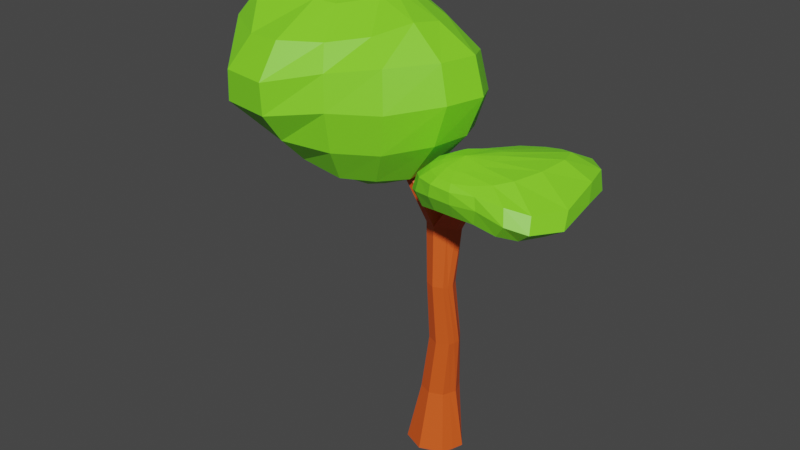 # Source: Laubbaum_02_unsymetric_03_rdy.blend  (saved by Blender 3.0.42; exported with 4.5.12 LTS)
import bpy
from mathutils import Matrix  # noqa: F401  (used for matrix-valued properties, if any)

bpy.ops.wm.read_factory_settings(use_empty=True)
scene = bpy.context.scene
scene.name = 'Scene'

# ---- collections
col_nadelbaum_02_unsymetric_01 = bpy.data.collections.new('Nadelbaum_02_unsymetric_01'); scene.collection.children.link(col_nadelbaum_02_unsymetric_01)
col_nadelbaum_02_unsymetric_02 = bpy.data.collections.new('Nadelbaum_02_unsymetric_02'); scene.collection.children.link(col_nadelbaum_02_unsymetric_02)
col_nadelbaum_02_unsymetric_03 = bpy.data.collections.new('Nadelbaum_02_unsymetric_03'); scene.collection.children.link(col_nadelbaum_02_unsymetric_03)

# ---- materials (node trees are filled in below, after node groups)
mat_material_002 = bpy.data.materials.new('Material.002')
mat_material_002.use_transparent_shadow = False
mat_material_001 = bpy.data.materials.new('Material.001')
mat_material_001.use_transparent_shadow = False

# ---- material node trees
mat_material_002.use_nodes = True; mat_material_002.node_tree.nodes.clear()
_N = mat_material_002.node_tree.nodes; _L = mat_material_002.node_tree.links
n0 = _N.new('ShaderNodeBsdfPrincipled'); n0.name = 'Principled BSDF'; n0.location = (10, 300)
n0.distribution = 'GGX'
n0.subsurface_method = 'BURLEY'
n0.inputs[0].default_value = (0.8, 0.1027, 0.01324, 1.0)
n0.inputs[3].default_value = 1.45
n0.inputs[27].default_value = (0.0, 0.0, 0.0, 1.0)
n0.inputs[28].default_value = 1.0
n1 = _N.new('ShaderNodeOutputMaterial'); n1.name = 'Material Output'; n1.location = (300, 300)
_L.new(n0.outputs[0], n1.inputs[0])
n1.is_active_output = True
mat_material_001.use_nodes = True; mat_material_001.node_tree.nodes.clear()
_N = mat_material_001.node_tree.nodes; _L = mat_material_001.node_tree.links
n0 = _N.new('ShaderNodeBsdfPrincipled'); n0.name = 'Principled BSDF'; n0.location = (10, 300)
n0.distribution = 'GGX'
n0.subsurface_method = 'BURLEY'
n0.inputs[0].default_value = (0.2219, 0.8, 0.02118, 1.0)
n0.inputs[3].default_value = 1.45
n0.inputs[27].default_value = (0.0, 0.0, 0.0, 1.0)
n0.inputs[28].default_value = 1.0
n1 = _N.new('ShaderNodeOutputMaterial'); n1.name = 'Material Output'; n1.location = (300, 300)
_L.new(n0.outputs[0], n1.inputs[0])
n1.is_active_output = True

# ---- world
world_world = bpy.data.worlds.new('World'); scene.world = world_world
world_world.use_nodes = True; world_world.node_tree.nodes.clear()
_N = world_world.node_tree.nodes; _L = world_world.node_tree.links
n0 = _N.new('ShaderNodeOutputWorld'); n0.name = 'World Output'; n0.location = (300, 300)
n1 = _N.new('ShaderNodeBackground'); n1.name = 'Background'; n1.location = (10, 300)
n1.inputs[0].default_value = (0.05088, 0.05088, 0.05088, 1.0)
_L.new(n1.outputs[0], n0.inputs[0])
n0.is_active_output = True
world_world.color = (0.05088, 0.05088, 0.05088)
world_world.use_sun_shadow = False
world_world.sun_shadow_jitter_overblur = 0.0

# ---- meshes
me_cylinder_002 = bpy.data.meshes.new('Cylinder.002')
me_cylinder_002.from_pydata([(-0.2391, 1.116, -0.003294), (-0.01424, 0.7231, 1.884), (0.4764, 0.8198, -0.003294), (0.4483, 0.5315, 1.884), (0.9903, 0.1793, -0.003294), (0.763, 0.07698, 1.866), (0.6749, -0.6805, -0.003294), (0.4483, -0.3935, 1.884), (-0.2012, -1.043, -0.003294), (-0.01424, -0.585, 1.884), (-1.077, -0.6805, -0.003294), (-0.4767, -0.3935, 1.884), (-1.44, 0.1957, -0.003294), (-0.6683, 0.06904, 1.884), (-1.055, 1.027, -0.003294), (-0.4767, 0.5315, 1.884), (-0.1065, 0.8841, 0.4748), (0.1138, 0.7231, 0.9405), (0.125, 0.2845, 1.427), (0.4967, 0.1305, 1.427), (0.4766, 0.5315, 0.9405), (0.4187, 0.6665, 0.4748), (0.6507, -0.2412, 1.427), (0.7678, 0.06904, 0.9405), (0.6362, 0.1413, 0.4748), (0.4967, -0.6129, 1.427), (0.6523, -0.3935, 0.9405), (0.4187, -0.3839, 0.4748), (0.125, -0.7669, 1.427), (0.1899, -0.585, 0.9405), (-0.1065, -0.6015, 0.4748), (-0.2467, -0.6129, 1.427), (-0.2726, -0.3935, 0.9405), (-0.6317, -0.3839, 0.4748), (-0.4007, -0.2412, 1.427), (-0.4642, 0.06904, 0.9405), (-0.8493, 0.1413, 0.4748), (-0.2467, 0.1305, 1.427), (-0.2726, 0.5315, 0.9405), (-0.6317, 0.6665, 0.4748), (1.277, 0.44, 2.126), (1.42, 0.1284, 2.136), (1.191, -0.3667, 2.136), (0.8433, -0.585, 2.132), (-1.144, 0.424, 2.311), (-1.394, 0.6765, 2.303), (-1.844, -0.4401, 2.284), (-1.507, -0.4775, 2.296), (-2.186, 0.06904, 2.268), (-2.0, 0.5315, 2.275), (0.8564, -0.2424, -0.003294), (0.6673, -0.1543, 1.866), (-1.259, 0.6338, -0.003294), (-0.5725, 0.3003, 1.884), (-0.7405, 0.4039, 0.4748), (-0.3684, 0.3003, 0.9405), (-0.3237, -0.05532, 1.427), (0.5275, -0.1213, 0.4748), (0.7255, -0.1622, 0.9405), (0.5737, -0.427, 1.427), (0.217, -0.02675, 1.96), (1.402, -0.1622, 2.132), (0.8288, 0.05242, 2.135), (-2.21, 0.3003, 2.267), (-1.775, 0.1648, 2.285), (-1.031, -0.09289, 2.323), (2.088, 0.08739, 2.537), (1.897, 0.9211, 2.431), (1.05, 0.9942, 2.168), (1.337, 0.6419, 2.123), (2.14, -0.8053, 2.603), (2.663, 0.6409, 2.559), (2.94, 1.902, 2.436), (2.739, 2.009, 2.276), (2.244, 1.511, 2.162), (1.554, 1.241, 2.136), (1.601, 0.8709, 2.126), (2.481, -0.6367, 2.607), (3.404, 1.033, 2.565), (3.81, 2.233, 2.466), (3.748, 2.381, 2.319), (3.185, 1.624, 2.202), (2.291, 1.367, 2.153), (1.933, 0.9996, 2.132), (2.742, -0.6514, 2.618), (4.016, 1.114, 2.576), (4.637, 2.062, 2.481), (4.705, 2.129, 2.343), (4.132, 1.35, 2.228), (2.946, 1.084, 2.174), (2.267, 0.9994, 2.136), (2.951, -0.8137, 2.626), (4.487, 0.8992, 2.595), (5.332, 1.468, 2.483), (5.468, 1.415, 2.346), (4.865, 0.6775, 2.233), (3.485, 0.5393, 2.181), (2.547, 0.8311, 2.137), (3.082, -1.109, 2.625), (4.708, 0.1601, 2.603), (5.615, 0.4197, 2.483), (5.741, 0.1189, 2.358), (5.248, -0.3906, 2.234), (3.827, -0.1625, 2.183), (2.742, 0.5501, 2.138), (3.082, -1.528, 2.615), (4.581, -0.9633, 2.591), (5.837, -1.304, 2.429), (5.94, -1.646, 2.315), (5.23, -1.624, 2.232), (3.941, -0.918, 2.186), (2.822, 0.2271, 2.138), (3.002, -1.947, 2.601), (4.242, -2.008, 2.577), (5.293, -2.558, 2.448), (5.435, -2.847, 2.345), (4.89, -2.58, 2.253), (3.856, -1.624, 2.189), (2.775, -0.1178, 2.139), (2.198, -1.8, 2.624), (2.903, -2.257, 2.585), (3.792, -2.523, 2.559), (4.524, -2.952, 2.485), (4.706, -3.191, 2.381), (4.296, -2.962, 2.276), (3.5, -2.004, 2.194), (2.598, -0.3796, 2.14), (2.673, -2.498, 2.578), (3.173, -2.841, 2.541), (3.5, -3.061, 2.503), (3.589, -3.126, 2.416), (3.412, -2.934, 2.298), (2.935, -1.995, 2.197), (2.324, -0.5396, 2.141), (2.356, -2.603, 2.58), (2.575, -3.065, 2.541), (2.652, -3.258, 2.497), (2.654, -3.23, 2.41), (2.605, -2.92, 2.297), (2.3, -1.884, 2.199), (2.008, -0.6158, 2.141), (2.0, 0.1934, 2.109), (2.029, -2.569, 2.585), (1.982, -3.011, 2.546), (1.856, -3.206, 2.502), (1.769, -3.184, 2.411), (1.784, -2.865, 2.293), (1.714, -1.831, 2.191), (1.69, -0.6086, 2.14), (1.763, -2.43, 2.587), (1.49, -2.739, 2.549), (1.161, -2.903, 2.49), (0.9887, -2.875, 2.381), (1.05, -2.573, 2.256), (1.176, -1.606, 2.164), (1.406, -0.4897, 2.135), (1.578, -2.186, 2.59), (1.159, -2.288, 2.549), (0.6754, -2.385, 2.461), (0.4283, -2.342, 2.331), (0.5329, -1.99, 2.203), (0.7828, -1.193, 2.133), (1.209, -0.2707, 2.128), (1.503, -1.881, 2.593), (1.049, -1.693, 2.551), (0.495, -1.66, 2.45), (0.1548, -1.58, 2.306), (0.2915, -1.136, 2.176), (0.5964, -0.5589, 2.122), (1.134, 0.02444, 2.125), (1.567, -1.518, 2.597), (1.376, -0.7913, 2.556), (0.9262, -0.3851, 2.463), (0.475, -0.3856, 2.302), (0.4205, -0.1138, 2.176), (0.6319, 0.1021, 2.126), (1.177, 0.3462, 2.124), (1.781, -1.131, 2.604), (1.486, 1.04, 2.274), (0.9276, 0.7765, 2.13), (-4.117, 2.578, 3.313), (-4.158, 3.541, 2.958), (-4.712, 3.828, 2.386), (-5.049, 1.709, 2.047), (-5.089, 1.461, 3.521), (-5.479, 2.282, 3.377), (-5.909, 3.078, 3.107), (-6.191, 3.495, 2.812), (-6.493, 3.457, 2.477), (-6.502, 2.774, 2.181), (-5.982, 1.613, 1.993), (-5.74, 1.184, 3.511), (-6.947, 2.321, 3.297), (-7.735, 2.822, 3.052), (-7.996, 2.948, 2.781), (-7.831, 2.657, 2.475), (-7.506, 2.126, 2.159), (-6.576, 1.277, 1.982), (-6.184, 0.7878, 3.49), (-7.818, 1.759, 3.297), (-8.849, 2.084, 3.069), (-9.167, 1.968, 2.792), (-8.784, 1.556, 2.502), (-7.995, 1.195, 2.195), (-6.765, 0.7795, 2.027), (-6.33, 0.1982, 3.467), (-8.06, 0.7282, 3.334), (-9.205, 0.7041, 3.074), (-9.555, 0.4902, 2.797), (-9.128, 0.328, 2.525), (-8.254, 0.3644, 2.232), (-6.746, 0.2756, 2.083), (-6.183, -0.4109, 3.457), (-7.66, -0.2308, 3.459), (-8.687, -0.5227, 3.232), (-9.04, -0.7022, 2.928), (-8.739, -0.7647, 2.586), (-8.002, -0.4551, 2.298), (-6.537, -0.2403, 2.126), (-5.73, -1.228, 3.428), (-6.772, -2.016, 3.402), (-7.552, -2.362, 3.2), (-7.857, -2.284, 2.928), (-7.741, -1.96, 2.619), (-7.259, -1.286, 2.341), (-6.109, -0.6865, 2.145), (-5.093, -1.636, 3.429), (-5.696, -3.516, 3.188), (-6.123, -4.3, 2.961), (-6.286, -4.2, 2.723), (-6.188, -3.271, 2.546), (-5.815, -2.154, 2.394), (-5.295, -1.093, 2.161), (-4.344, 0.03848, 3.492), (-4.348, -1.776, 3.399), (-4.315, -3.688, 3.205), (-4.304, -4.576, 2.961), (-4.317, -4.503, 2.723), (-4.328, -3.662, 2.498), (-4.322, -2.613, 2.293), (-4.304, -1.264, 2.153), (-3.603, -1.506, 3.379), (-2.959, -2.822, 3.201), (-2.536, -3.352, 3.035), (-2.369, -3.538, 2.782), (-2.445, -3.227, 2.478), (-2.8, -2.414, 2.221), (-3.47, -1.196, 2.098), (-2.972, -0.9449, 3.4), (-1.758, -1.819, 3.238), (-0.8253, -2.368, 3.089), (-0.5714, -2.644, 2.797), (-0.8619, -2.433, 2.49), (-1.62, -1.814, 2.221), (-2.803, -0.911, 2.073), (-4.569, 0.1815, 2.069), (-2.544, -0.4322, 3.422), (-0.7497, -0.8528, 3.327), (0.632, -1.139, 3.128), (0.9938, -1.253, 2.86), (0.4464, -1.187, 2.548), (-0.8236, -0.9132, 2.223), (-2.389, -0.4266, 2.068), (-2.389, 0.1431, 3.448), (-0.4675, 0.1491, 3.305), (0.9938, 0.2455, 3.128), (1.385, 0.2455, 2.86), (0.7767, 0.185, 2.561), (-0.611, 0.1201, 2.248), (-2.348, 0.1538, 2.067), (-2.53, 0.6914, 3.449), (-0.9125, 1.161, 3.281), (0.2694, 1.528, 3.076), (0.5914, 1.631, 2.802), (0.1423, 1.493, 2.522), (-0.9707, 1.146, 2.279), (-2.74, 0.7397, 2.068), (-2.949, 1.15, 3.459), (-1.782, 2.083, 3.239), (-0.9939, 2.685, 3.01), (-0.7104, 2.878, 2.757), (-1.014, 2.666, 2.491), (-2.064, 2.095, 2.249), (-3.479, 1.247, 2.064), (-3.586, 1.468, 3.494), (-2.978, 2.739, 3.203), (-2.6, 3.646, 2.871), (-2.484, 3.927, 2.599), (-2.918, 3.605, 2.378), (-3.638, 2.766, 2.205), (-4.277, 1.593, 2.053), (-4.339, 1.58, 3.516), (-4.306, 4.001, 2.65), (-5.031, 2.978, 2.204)], [], [(18, 1, 3, 19), (19, 3, 5, 22), (59, 51, 7, 25), (25, 7, 9, 28), (28, 9, 11, 31), (31, 11, 13, 34), (60, 3, 44, 65), (56, 53, 15, 37), (37, 15, 1, 18), (52, 50, 6, 8, 10, 12), (14, 39, 16, 0), (39, 38, 17, 16), (38, 37, 18, 17), (52, 54, 39, 14), (54, 55, 38, 39), (55, 56, 37, 38), (10, 33, 36, 12), (33, 32, 35, 36), (32, 31, 34, 35), (8, 30, 33, 10), (30, 29, 32, 33), (29, 28, 31, 32), (6, 27, 30, 8), (27, 26, 29, 30), (26, 25, 28, 29), (50, 57, 27, 6), (57, 58, 26, 27), (58, 59, 25, 26), (2, 21, 24, 4), (21, 20, 23, 24), (20, 19, 22, 23), (0, 16, 21, 2), (16, 17, 20, 21), (17, 18, 19, 20), (53, 13, 48, 63), (9, 7, 42, 43), (61, 62, 43, 42), (60, 9, 43, 62), (5, 3, 40, 41), (51, 5, 41, 61), (63, 64, 45, 49), (65, 64, 46, 47), (11, 9, 47, 46), (1, 15, 49, 45), (3, 1, 45, 44), (13, 11, 46, 48), (44, 45, 64, 65), (48, 46, 64, 63), (7, 51, 61, 42), (3, 60, 62, 40), (41, 40, 62, 61), (15, 53, 63, 49), (23, 22, 59, 58), (24, 23, 58, 57), (4, 24, 57, 50), (35, 34, 56, 55), (36, 35, 55, 54), (12, 36, 54, 52), (0, 2, 4, 50, 52, 14), (34, 13, 53, 56), (9, 60, 65, 47), (22, 5, 51, 59), (67, 66, 71, 72), (177, 119, 70), (141, 69, 76), (179, 68, 74, 75), (178, 67, 72, 73), (66, 177, 70, 71), (69, 179, 75, 76), (68, 178, 73, 74), (75, 74, 81, 82), (73, 72, 79, 80), (71, 70, 77, 78), (76, 75, 82, 83), (74, 73, 80, 81), (72, 71, 78, 79), (70, 119, 77), (141, 76, 83), (83, 82, 89, 90), (81, 80, 87, 88), (79, 78, 85, 86), (77, 119, 84), (141, 83, 90), (82, 81, 88, 89), (80, 79, 86, 87), (78, 77, 84, 85), (88, 87, 94, 95), (86, 85, 92, 93), (84, 119, 91), (141, 90, 97), (89, 88, 95, 96), (87, 86, 93, 94), (85, 84, 91, 92), (90, 89, 96, 97), (141, 97, 104), (96, 95, 102, 103), (94, 93, 100, 101), (92, 91, 98, 99), (97, 96, 103, 104), (95, 94, 101, 102), (93, 92, 99, 100), (91, 119, 98), (101, 100, 107, 108), (99, 98, 105, 106), (104, 103, 110, 111), (102, 101, 108, 109), (100, 99, 106, 107), (98, 119, 105), (141, 104, 111), (103, 102, 109, 110), (111, 110, 117, 118), (109, 108, 115, 116), (107, 106, 113, 114), (105, 119, 112), (141, 111, 118), (110, 109, 116, 117), (108, 107, 114, 115), (106, 105, 112, 113), (114, 113, 121, 122), (112, 119, 120), (141, 118, 126), (117, 116, 124, 125), (115, 114, 122, 123), (113, 112, 120, 121), (118, 117, 125, 126), (116, 115, 123, 124), (141, 126, 133), (125, 124, 131, 132), (123, 122, 129, 130), (121, 120, 127, 128), (126, 125, 132, 133), (124, 123, 130, 131), (122, 121, 128, 129), (120, 119, 127), (128, 127, 134, 135), (133, 132, 139, 140), (131, 130, 137, 138), (129, 128, 135, 136), (127, 119, 134), (141, 133, 140), (132, 131, 138, 139), (130, 129, 136, 137), (140, 139, 147, 148), (138, 137, 145, 146), (136, 135, 143, 144), (134, 119, 142), (141, 140, 148), (139, 138, 146, 147), (137, 136, 144, 145), (135, 134, 142, 143), (142, 119, 149), (141, 148, 155), (147, 146, 153, 154), (145, 144, 151, 152), (143, 142, 149, 150), (148, 147, 154, 155), (146, 145, 152, 153), (144, 143, 150, 151), (154, 153, 160, 161), (152, 151, 158, 159), (150, 149, 156, 157), (155, 154, 161, 162), (153, 152, 159, 160), (151, 150, 157, 158), (149, 119, 156), (141, 155, 162), (162, 161, 168, 169), (160, 159, 166, 167), (158, 157, 164, 165), (156, 119, 163), (141, 162, 169), (161, 160, 167, 168), (159, 158, 165, 166), (157, 156, 163, 164), (167, 166, 173, 174), (165, 164, 171, 172), (163, 119, 170), (141, 169, 176), (168, 167, 174, 175), (166, 165, 172, 173), (164, 163, 170, 171), (169, 168, 175, 176), (141, 176, 69), (175, 174, 68, 179), (173, 172, 67, 178), (171, 170, 177, 66), (176, 175, 179, 69), (174, 173, 178, 68), (172, 171, 66, 67), (170, 119, 177), (181, 186, 185, 180), (291, 184, 233), (255, 190, 183), (293, 189, 188, 182), (292, 187, 186, 181), (180, 185, 184, 291), (183, 190, 189, 293), (182, 188, 187, 292), (189, 196, 195, 188), (187, 194, 193, 186), (185, 192, 191, 184), (190, 197, 196, 189), (188, 195, 194, 187), (186, 193, 192, 185), (184, 191, 233), (255, 197, 190), (197, 204, 203, 196), (195, 202, 201, 194), (193, 200, 199, 192), (191, 198, 233), (255, 204, 197), (196, 203, 202, 195), (194, 201, 200, 193), (192, 199, 198, 191), (202, 209, 208, 201), (200, 207, 206, 199), (198, 205, 233), (255, 211, 204), (203, 210, 209, 202), (201, 208, 207, 200), (199, 206, 205, 198), (204, 211, 210, 203), (255, 218, 211), (210, 217, 216, 209), (208, 215, 214, 207), (206, 213, 212, 205), (211, 218, 217, 210), (209, 216, 215, 208), (207, 214, 213, 206), (205, 212, 233), (215, 222, 221, 214), (213, 220, 219, 212), (218, 225, 224, 217), (216, 223, 222, 215), (214, 221, 220, 213), (212, 219, 233), (255, 225, 218), (217, 224, 223, 216), (225, 232, 231, 224), (223, 230, 229, 222), (221, 228, 227, 220), (219, 226, 233), (255, 232, 225), (224, 231, 230, 223), (222, 229, 228, 221), (220, 227, 226, 219), (228, 236, 235, 227), (226, 234, 233), (255, 240, 232), (231, 239, 238, 230), (229, 237, 236, 228), (227, 235, 234, 226), (232, 240, 239, 231), (230, 238, 237, 229), (255, 247, 240), (239, 246, 245, 238), (237, 244, 243, 236), (235, 242, 241, 234), (240, 247, 246, 239), (238, 245, 244, 237), (236, 243, 242, 235), (234, 241, 233), (242, 249, 248, 241), (247, 254, 253, 246), (245, 252, 251, 244), (243, 250, 249, 242), (241, 248, 233), (255, 254, 247), (246, 253, 252, 245), (244, 251, 250, 243), (254, 262, 261, 253), (252, 260, 259, 251), (250, 258, 257, 249), (248, 256, 233), (255, 262, 254), (253, 261, 260, 252), (251, 259, 258, 250), (249, 257, 256, 248), (256, 263, 233), (255, 269, 262), (261, 268, 267, 260), (259, 266, 265, 258), (257, 264, 263, 256), (262, 269, 268, 261), (260, 267, 266, 259), (258, 265, 264, 257), (268, 275, 274, 267), (266, 273, 272, 265), (264, 271, 270, 263), (269, 276, 275, 268), (267, 274, 273, 266), (265, 272, 271, 264), (263, 270, 233), (255, 276, 269), (276, 283, 282, 275), (274, 281, 280, 273), (272, 279, 278, 271), (270, 277, 233), (255, 283, 276), (275, 282, 281, 274), (273, 280, 279, 272), (271, 278, 277, 270), (281, 288, 287, 280), (279, 286, 285, 278), (277, 284, 233), (255, 290, 283), (282, 289, 288, 281), (280, 287, 286, 279), (278, 285, 284, 277), (283, 290, 289, 282), (255, 183, 290), (289, 293, 182, 288), (287, 292, 181, 286), (285, 180, 291, 284), (290, 183, 293, 289), (288, 182, 292, 287), (286, 181, 180, 285), (284, 291, 233)])
me_cylinder_002.polygons.foreach_set('material_index', [0, 0, 0, 0, 0, 0, 0, 0, 0, 0, 0, 0, 0, 0, 0, 0, 0, 0, 0, 0, 0, 0, 0, 0, 0, 0, 0, 0, 0, 0, 0, 0, 0, 0, 0, 0, 0, 0, 0, 0, 0, 0, 0, 0, 0, 0, 0, 0, 0, 0, 0, 0, 0, 0, 0, 0, 0, 0, 0, 0, 0, 0, 1, 1, 1, 1, 1, 1, 1, 1, 1, 1, 1, 1, 1, 1, 1, 1, 1, 1, 1, 1, 1, 1, 1, 1, 1, 1, 1, 1, 1, 1, 1, 1, 1, 1, 1, 1, 1, 1, 1, 1, 1, 1, 1, 1, 1, 1, 1, 1, 1, 1, 1, 1, 1, 1, 1, 1, 1, 1, 1, 1, 1, 1, 1, 1, 1, 1, 1, 1, 1, 1, 1, 1, 1, 1, 1, 1, 1, 1, 1, 1, 1, 1, 1, 1, 1, 1, 1, 1, 1, 1, 1, 1, 1, 1, 1, 1, 1, 1, 1, 1, 1, 1, 1, 1, 1, 1, 1, 1, 1, 1, 1, 1, 1, 1, 1, 1, 1, 1, 1, 1, 1, 1, 1, 1, 1, 1, 1, 1, 1, 1, 1, 1, 1, 1, 1, 1, 1, 1, 1, 1, 1, 1, 1, 1, 1, 1, 1, 1, 1, 1, 1, 1, 1, 1, 1, 1, 1, 1, 1, 1, 1, 1, 1, 1, 1, 1, 1, 1, 1, 1, 1, 1, 1, 1, 1, 1, 1, 1, 1, 1, 1, 1, 1, 1, 1, 1, 1, 1, 1, 1, 1, 1, 1, 1, 1, 1, 1, 1, 1, 1, 1, 1, 1, 1, 1, 1, 1, 1, 1, 1, 1, 1, 1, 1, 1, 1, 1, 1, 1, 1, 1, 1, 1, 1, 1, 1, 1, 1, 1, 1, 1, 1, 1, 1, 1, 1, 1, 1, 1, 1, 1, 1, 1, 1, 1, 1, 1, 1, 1, 1, 1, 1, 1, 1, 1, 1])
_uv = me_cylinder_002.uv_layers.new(name='UVMap')
_uv.uv.foreach_set('vector', [1.0, 0.875, 1.0, 1.0, 0.875, 1.0, 0.875, 0.875, 0.875, 0.875, 0.875, 1.0, 0.75, 1.0, 0.75, 0.875, 0.6875, 0.875, 0.6875, 1.0, 0.625, 1.0, 0.625, 0.875, 0.625, 0.875, 0.625, 1.0, 0.5, 1.0, 0.5, 0.875, 0.5, 0.875, 0.5, 1.0, 0.375, 1.0, 0.375, 0.875, 0.375, 0.875, 0.375, 1.0, 0.25, 1.0, 0.25, 0.875, 0.6875, 1.0, 0.875, 1.0, 0.875, 1.0, 0.6875, 1.0, 0.1875, 0.875, 0.1875, 1.0, 0.125, 1.0, 0.125, 0.875, 0.125, 0.875, 0.125, 1.0, 0.0, 1.0, 0.0, 0.875, 0.5451, 0.3349, 0.9549, 0.1651, 0.9197, 0.08029, 0.75, 0.01, 0.5803, 0.08029, 0.51, 0.25, 0.125, 0.5, 0.125, 0.625, 0.0, 0.625, 0.0, 0.5, 0.125, 0.625, 0.125, 0.75, 0.0, 0.75, 0.0, 0.625, 0.125, 0.75, 0.125, 0.875, 0.0, 0.875, 0.0, 0.75, 0.1875, 0.5, 0.1875, 0.625, 0.125, 0.625, 0.125, 0.5, 0.1875, 0.625, 0.1875, 0.75, 0.125, 0.75, 0.125, 0.625, 0.1875, 0.75, 0.1875, 0.875, 0.125, 0.875, 0.125, 0.75, 0.375, 0.5, 0.375, 0.625, 0.25, 0.625, 0.25, 0.5, 0.375, 0.625, 0.375, 0.75, 0.25, 0.75, 0.25, 0.625, 0.375, 0.75, 0.375, 0.875, 0.25, 0.875, 0.25, 0.75, 0.5, 0.5, 0.5, 0.625, 0.375, 0.625, 0.375, 0.5, 0.5, 0.625, 0.5, 0.75, 0.375, 0.75, 0.375, 0.625, 0.5, 0.75, 0.5, 0.875, 0.375, 0.875, 0.375, 0.75, 0.625, 0.5, 0.625, 0.625, 0.5, 0.625, 0.5, 0.5, 0.625, 0.625, 0.625, 0.75, 0.5, 0.75, 0.5, 0.625, 0.625, 0.75, 0.625, 0.875, 0.5, 0.875, 0.5, 0.75, 0.6875, 0.5, 0.6875, 0.625, 0.625, 0.625, 0.625, 0.5, 0.6875, 0.625, 0.6875, 0.75, 0.625, 0.75, 0.625, 0.625, 0.6875, 0.75, 0.6875, 0.875, 0.625, 0.875, 0.625, 0.75, 0.875, 0.5, 0.875, 0.625, 0.75, 0.625, 0.75, 0.5, 0.875, 0.625, 0.875, 0.75, 0.75, 0.75, 0.75, 0.625, 0.875, 0.75, 0.875, 0.875, 0.75, 0.875, 0.75, 0.75, 1.0, 0.5, 1.0, 0.625, 0.875, 0.625, 0.875, 0.5, 1.0, 0.625, 1.0, 0.75, 0.875, 0.75, 0.875, 0.625, 1.0, 0.75, 1.0, 0.875, 0.875, 0.875, 0.875, 0.75, 0.1875, 1.0, 0.25, 1.0, 0.25, 1.0, 0.1875, 1.0, 0.5, 1.0, 0.625, 1.0, 0.625, 1.0, 0.5, 1.0, 0.6875, 1.0, 0.6875, 1.0, 0.5, 1.0, 0.625, 1.0, 0.6875, 1.0, 0.5, 1.0, 0.5, 1.0, 0.6875, 1.0, 0.75, 1.0, 0.875, 1.0, 0.875, 1.0, 0.75, 1.0, 0.6875, 1.0, 0.75, 1.0, 0.75, 1.0, 0.6875, 1.0, 0.1875, 1.0, 0.1875, 1.0, 0.0, 1.0, 0.125, 1.0, 0.6875, 1.0, 0.1875, 1.0, 0.375, 1.0, 0.5, 1.0, 0.375, 1.0, 0.5, 1.0, 0.5, 1.0, 0.375, 1.0, 0.0, 1.0, 0.125, 1.0, 0.125, 1.0, 0.0, 1.0, 0.875, 1.0, 1.0, 1.0, 1.0, 1.0, 0.875, 1.0, 0.25, 1.0, 0.375, 1.0, 0.375, 1.0, 0.25, 1.0, 0.875, 1.0, 0.0, 1.0, 0.1875, 1.0, 0.6875, 1.0, 0.25, 1.0, 0.375, 1.0, 0.1875, 1.0, 0.1875, 1.0, 0.625, 1.0, 0.6875, 1.0, 0.6875, 1.0, 0.625, 1.0, 0.875, 1.0, 0.6875, 1.0, 0.6875, 1.0, 0.875, 1.0, 0.75, 1.0, 0.875, 1.0, 0.6875, 1.0, 0.6875, 1.0, 0.125, 1.0, 0.1875, 1.0, 0.1875, 1.0, 0.125, 1.0, 0.75, 0.75, 0.75, 0.875, 0.6875, 0.875, 0.6875, 0.75, 0.75, 0.625, 0.75, 0.75, 0.6875, 0.75, 0.6875, 0.625, 0.75, 0.5, 0.75, 0.625, 0.6875, 0.625, 0.6875, 0.5, 0.25, 0.75, 0.25, 0.875, 0.1875, 0.875, 0.1875, 0.75, 0.25, 0.625, 0.25, 0.75, 0.1875, 0.75, 0.1875, 0.625, 0.25, 0.5, 0.25, 0.625, 0.1875, 0.625, 0.1875, 0.5, 0.75, 0.49, 0.9197, 0.4197, 0.99, 0.25, 0.9549, 0.1651, 0.5451, 0.3349, 0.5803, 0.4197, 0.25, 0.875, 0.25, 1.0, 0.1875, 1.0, 0.1875, 0.875, 0.5, 1.0, 0.6875, 1.0, 0.6875, 1.0, 0.5, 1.0, 0.75, 0.875, 0.75, 1.0, 0.6875, 1.0, 0.6875, 0.875, 0.75, 0.625, 0.75, 0.75, 0.6875, 0.75, 0.6875, 0.625, 0.75, 0.875, 0.7187, 1.0, 0.6875, 0.875, 0.7188, 0.0, 0.75, 0.125, 0.6875, 0.125, 0.75, 0.25, 0.75, 0.375, 0.6875, 0.375, 0.6875, 0.25, 0.75, 0.5, 0.75, 0.625, 0.6875, 0.625, 0.6875, 0.5, 0.75, 0.75, 0.75, 0.875, 0.6875, 0.875, 0.6875, 0.75, 0.75, 0.125, 0.75, 0.25, 0.6875, 0.25, 0.6875, 0.125, 0.75, 0.375, 0.75, 0.5, 0.6875, 0.5, 0.6875, 0.375, 0.6875, 0.25, 0.6875, 0.375, 0.625, 0.375, 0.625, 0.25, 0.6875, 0.5, 0.6875, 0.625, 0.625, 0.625, 0.625, 0.5, 0.6875, 0.75, 0.6875, 0.875, 0.625, 0.875, 0.625, 0.75, 0.6875, 0.125, 0.6875, 0.25, 0.625, 0.25, 0.625, 0.125, 0.6875, 0.375, 0.6875, 0.5, 0.625, 0.5, 0.625, 0.375, 0.6875, 0.625, 0.6875, 0.75, 0.625, 0.75, 0.625, 0.625, 0.6875, 0.875, 0.6562, 1.0, 0.625, 0.875, 0.6562, 0.0, 0.6875, 0.125, 0.625, 0.125, 0.625, 0.125, 0.625, 0.25, 0.5625, 0.25, 0.5625, 0.125, 0.625, 0.375, 0.625, 0.5, 0.5625, 0.5, 0.5625, 0.375, 0.625, 0.625, 0.625, 0.75, 0.5625, 0.75, 0.5625, 0.625, 0.625, 0.875, 0.5937, 1.0, 0.5625, 0.875, 0.5937, 0.0, 0.625, 0.125, 0.5625, 0.125, 0.625, 0.25, 0.625, 0.375, 0.5625, 0.375, 0.5625, 0.25, 0.625, 0.5, 0.625, 0.625, 0.5625, 0.625, 0.5625, 0.5, 0.625, 0.75, 0.625, 0.875, 0.5625, 0.875, 0.5625, 0.75, 0.5625, 0.375, 0.5625, 0.5, 0.5, 0.5, 0.5, 0.375, 0.5625, 0.625, 0.5625, 0.75, 0.5, 0.75, 0.5, 0.625, 0.5625, 0.875, 0.5312, 1.0, 0.5, 0.875, 0.5312, 0.0, 0.5625, 0.125, 0.5, 0.125, 0.5625, 0.25, 0.5625, 0.375, 0.5, 0.375, 0.5, 0.25, 0.5625, 0.5, 0.5625, 0.625, 0.5, 0.625, 0.5, 0.5, 0.5625, 0.75, 0.5625, 0.875, 0.5, 0.875, 0.5, 0.75, 0.5625, 0.125, 0.5625, 0.25, 0.5, 0.25, 0.5, 0.125, 0.4687, 0.0, 0.5, 0.125, 0.4375, 0.125, 0.5, 0.25, 0.5, 0.375, 0.4375, 0.375, 0.4375, 0.25, 0.5, 0.5, 0.5, 0.625, 0.4375, 0.625, 0.4375, 0.5, 0.5, 0.75, 0.5, 0.875, 0.4375, 0.875, 0.4375, 0.75, 0.5, 0.125, 0.5, 0.25, 0.4375, 0.25, 0.4375, 0.125, 0.5, 0.375, 0.5, 0.5, 0.4375, 0.5, 0.4375, 0.375, 0.5, 0.625, 0.5, 0.75, 0.4375, 0.75, 0.4375, 0.625, 0.5, 0.875, 0.4687, 1.0, 0.4375, 0.875, 0.4375, 0.5, 0.4375, 0.625, 0.375, 0.625, 0.375, 0.5, 0.4375, 0.75, 0.4375, 0.875, 0.375, 0.875, 0.375, 0.75, 0.4375, 0.125, 0.4375, 0.25, 0.375, 0.25, 0.375, 0.125, 0.4375, 0.375, 0.4375, 0.5, 0.375, 0.5, 0.375, 0.375, 0.4375, 0.625, 0.4375, 0.75, 0.375, 0.75, 0.375, 0.625, 0.4375, 0.875, 0.4062, 1.0, 0.375, 0.875, 0.4062, 0.0, 0.4375, 0.125, 0.375, 0.125, 0.4375, 0.25, 0.4375, 0.375, 0.375, 0.375, 0.375, 0.25, 0.375, 0.125, 0.375, 0.25, 0.3125, 0.25, 0.3125, 0.125, 0.375, 0.375, 0.375, 0.5, 0.3125, 0.5, 0.3125, 0.375, 0.375, 0.625, 0.375, 0.75, 0.3125, 0.75, 0.3125, 0.625, 0.375, 0.875, 0.3437, 1.0, 0.3125, 0.875, 0.3437, 0.0, 0.375, 0.125, 0.3125, 0.125, 0.375, 0.25, 0.375, 0.375, 0.3125, 0.375, 0.3125, 0.25, 0.375, 0.5, 0.375, 0.625, 0.3125, 0.625, 0.3125, 0.5, 0.375, 0.75, 0.375, 0.875, 0.3125, 0.875, 0.3125, 0.75, 0.3125, 0.625, 0.3125, 0.75, 0.25, 0.75, 0.25, 0.625, 0.3125, 0.875, 0.2812, 1.0, 0.25, 0.875, 0.2812, 0.0, 0.3125, 0.125, 0.25, 0.125, 0.3125, 0.25, 0.3125, 0.375, 0.25, 0.375, 0.25, 0.25, 0.3125, 0.5, 0.3125, 0.625, 0.25, 0.625, 0.25, 0.5, 0.3125, 0.75, 0.3125, 0.875, 0.25, 0.875, 0.25, 0.75, 0.3125, 0.125, 0.3125, 0.25, 0.25, 0.25, 0.25, 0.125, 0.3125, 0.375, 0.3125, 0.5, 0.25, 0.5, 0.25, 0.375, 0.2188, 0.0, 0.25, 0.125, 0.1875, 0.125, 0.25, 0.25, 0.25, 0.375, 0.1875, 0.375, 0.1875, 0.25, 0.25, 0.5, 0.25, 0.625, 0.1875, 0.625, 0.1875, 0.5, 0.25, 0.75, 0.25, 0.875, 0.1875, 0.875, 0.1875, 0.75, 0.25, 0.125, 0.25, 0.25, 0.1875, 0.25, 0.1875, 0.125, 0.25, 0.375, 0.25, 0.5, 0.1875, 0.5, 0.1875, 0.375, 0.25, 0.625, 0.25, 0.75, 0.1875, 0.75, 0.1875, 0.625, 0.25, 0.875, 0.2188, 1.0, 0.1875, 0.875, 0.1875, 0.75, 0.1875, 0.875, 0.125, 0.875, 0.125, 0.75, 0.1875, 0.125, 0.1875, 0.25, 0.125, 0.25, 0.125, 0.125, 0.1875, 0.375, 0.1875, 0.5, 0.125, 0.5, 0.125, 0.375, 0.1875, 0.625, 0.1875, 0.75, 0.125, 0.75, 0.125, 0.625, 0.1875, 0.875, 0.1563, 1.0, 0.125, 0.875, 0.1562, 0.0, 0.1875, 0.125, 0.125, 0.125, 0.1875, 0.25, 0.1875, 0.375, 0.125, 0.375, 0.125, 0.25, 0.1875, 0.5, 0.1875, 0.625, 0.125, 0.625, 0.125, 0.5, 0.125, 0.125, 0.125, 0.25, 0.0625, 0.25, 0.0625, 0.125, 0.125, 0.375, 0.125, 0.5, 0.0625, 0.5, 0.0625, 0.375, 0.125, 0.625, 0.125, 0.75, 0.0625, 0.75, 0.0625, 0.625, 0.125, 0.875, 0.09375, 1.0, 0.0625, 0.875, 0.09375, 0.0, 0.125, 0.125, 0.0625, 0.125, 0.125, 0.25, 0.125, 0.375, 0.0625, 0.375, 0.0625, 0.25, 0.125, 0.5, 0.125, 0.625, 0.0625, 0.625, 0.0625, 0.5, 0.125, 0.75, 0.125, 0.875, 0.0625, 0.875, 0.0625, 0.75, 0.0625, 0.875, 0.03125, 1.0, 0.0, 0.875, 0.03125, 0.0, 0.0625, 0.125, 0.0, 0.125, 0.0625, 0.25, 0.0625, 0.375, 0.0, 0.375, 0.0, 0.25, 0.0625, 0.5, 0.0625, 0.625, 0.0, 0.625, 0.0, 0.5, 0.0625, 0.75, 0.0625, 0.875, 0.0, 0.875, 0.0, 0.75, 0.0625, 0.125, 0.0625, 0.25, 0.0, 0.25, 0.0, 0.125, 0.0625, 0.375, 0.0625, 0.5, 0.0, 0.5, 0.0, 0.375, 0.0625, 0.625, 0.0625, 0.75, 0.0, 0.75, 0.0, 0.625, 1.0, 0.25, 1.0, 0.375, 0.9375, 0.375, 0.9375, 0.25, 1.0, 0.5, 1.0, 0.625, 0.9375, 0.625, 0.9375, 0.5, 1.0, 0.75, 1.0, 0.875, 0.9375, 0.875, 0.9375, 0.75, 1.0, 0.125, 1.0, 0.25, 0.9375, 0.25, 0.9375, 0.125, 1.0, 0.375, 1.0, 0.5, 0.9375, 0.5, 0.9375, 0.375, 1.0, 0.625, 1.0, 0.75, 0.9375, 0.75, 0.9375, 0.625, 1.0, 0.875, 0.9688, 1.0, 0.9375, 0.875, 0.9688, 0.0, 1.0, 0.125, 0.9375, 0.125, 0.9375, 0.125, 0.9375, 0.25, 0.875, 0.25, 0.875, 0.125, 0.9375, 0.375, 0.9375, 0.5, 0.875, 0.5, 0.875, 0.375, 0.9375, 0.625, 0.9375, 0.75, 0.875, 0.75, 0.875, 0.625, 0.9375, 0.875, 0.9062, 1.0, 0.875, 0.875, 0.9062, 0.0, 0.9375, 0.125, 0.875, 0.125, 0.9375, 0.25, 0.9375, 0.375, 0.875, 0.375, 0.875, 0.25, 0.9375, 0.5, 0.9375, 0.625, 0.875, 0.625, 0.875, 0.5, 0.9375, 0.75, 0.9375, 0.875, 0.875, 0.875, 0.875, 0.75, 0.875, 0.375, 0.875, 0.5, 0.8125, 0.5, 0.8125, 0.375, 0.875, 0.625, 0.875, 0.75, 0.8125, 0.75, 0.8125, 0.625, 0.875, 0.875, 0.8437, 1.0, 0.8125, 0.875, 0.8437, 0.0, 0.875, 0.125, 0.8125, 0.125, 0.875, 0.25, 0.875, 0.375, 0.8125, 0.375, 0.8125, 0.25, 0.875, 0.5, 0.875, 0.625, 0.8125, 0.625, 0.8125, 0.5, 0.875, 0.75, 0.875, 0.875, 0.8125, 0.875, 0.8125, 0.75, 0.875, 0.125, 0.875, 0.25, 0.8125, 0.25, 0.8125, 0.125, 0.7812, 0.0, 0.8125, 0.125, 0.75, 0.125, 0.8125, 0.25, 0.8125, 0.375, 0.75, 0.375, 0.75, 0.25, 0.8125, 0.5, 0.8125, 0.625, 0.75, 0.625, 0.75, 0.5, 0.8125, 0.75, 0.8125, 0.875, 0.75, 0.875, 0.75, 0.75, 0.8125, 0.125, 0.8125, 0.25, 0.75, 0.25, 0.75, 0.125, 0.8125, 0.375, 0.8125, 0.5, 0.75, 0.5, 0.75, 0.375, 0.8125, 0.625, 0.8125, 0.75, 0.75, 0.75, 0.75, 0.625, 0.8125, 0.875, 0.7812, 1.0, 0.75, 0.875, 0.75, 0.625, 0.6875, 0.625, 0.6875, 0.75, 0.75, 0.75, 0.75, 0.875, 0.6875, 0.875, 0.7187, 1.0, 0.7188, 0.0, 0.6875, 0.125, 0.75, 0.125, 0.75, 0.25, 0.6875, 0.25, 0.6875, 0.375, 0.75, 0.375, 0.75, 0.5, 0.6875, 0.5, 0.6875, 0.625, 0.75, 0.625, 0.75, 0.75, 0.6875, 0.75, 0.6875, 0.875, 0.75, 0.875, 0.75, 0.125, 0.6875, 0.125, 0.6875, 0.25, 0.75, 0.25, 0.75, 0.375, 0.6875, 0.375, 0.6875, 0.5, 0.75, 0.5, 0.6875, 0.25, 0.625, 0.25, 0.625, 0.375, 0.6875, 0.375, 0.6875, 0.5, 0.625, 0.5, 0.625, 0.625, 0.6875, 0.625, 0.6875, 0.75, 0.625, 0.75, 0.625, 0.875, 0.6875, 0.875, 0.6875, 0.125, 0.625, 0.125, 0.625, 0.25, 0.6875, 0.25, 0.6875, 0.375, 0.625, 0.375, 0.625, 0.5, 0.6875, 0.5, 0.6875, 0.625, 0.625, 0.625, 0.625, 0.75, 0.6875, 0.75, 0.6875, 0.875, 0.625, 0.875, 0.6562, 1.0, 0.6562, 0.0, 0.625, 0.125, 0.6875, 0.125, 0.625, 0.125, 0.5625, 0.125, 0.5625, 0.25, 0.625, 0.25, 0.625, 0.375, 0.5625, 0.375, 0.5625, 0.5, 0.625, 0.5, 0.625, 0.625, 0.5625, 0.625, 0.5625, 0.75, 0.625, 0.75, 0.625, 0.875, 0.5625, 0.875, 0.5937, 1.0, 0.5937, 0.0, 0.5625, 0.125, 0.625, 0.125, 0.625, 0.25, 0.5625, 0.25, 0.5625, 0.375, 0.625, 0.375, 0.625, 0.5, 0.5625, 0.5, 0.5625, 0.625, 0.625, 0.625, 0.625, 0.75, 0.5625, 0.75, 0.5625, 0.875, 0.625, 0.875, 0.5625, 0.375, 0.5, 0.375, 0.5, 0.5, 0.5625, 0.5, 0.5625, 0.625, 0.5, 0.625, 0.5, 0.75, 0.5625, 0.75, 0.5625, 0.875, 0.5, 0.875, 0.5312, 1.0, 0.5312, 0.0, 0.5, 0.125, 0.5625, 0.125, 0.5625, 0.25, 0.5, 0.25, 0.5, 0.375, 0.5625, 0.375, 0.5625, 0.5, 0.5, 0.5, 0.5, 0.625, 0.5625, 0.625, 0.5625, 0.75, 0.5, 0.75, 0.5, 0.875, 0.5625, 0.875, 0.5625, 0.125, 0.5, 0.125, 0.5, 0.25, 0.5625, 0.25, 0.4687, 0.0, 0.4375, 0.125, 0.5, 0.125, 0.5, 0.25, 0.4375, 0.25, 0.4375, 0.375, 0.5, 0.375, 0.5, 0.5, 0.4375, 0.5, 0.4375, 0.625, 0.5, 0.625, 0.5, 0.75, 0.4375, 0.75, 0.4375, 0.875, 0.5, 0.875, 0.5, 0.125, 0.4375, 0.125, 0.4375, 0.25, 0.5, 0.25, 0.5, 0.375, 0.4375, 0.375, 0.4375, 0.5, 0.5, 0.5, 0.5, 0.625, 0.4375, 0.625, 0.4375, 0.75, 0.5, 0.75, 0.5, 0.875, 0.4375, 0.875, 0.4687, 1.0, 0.4375, 0.5, 0.375, 0.5, 0.375, 0.625, 0.4375, 0.625, 0.4375, 0.75, 0.375, 0.75, 0.375, 0.875, 0.4375, 0.875, 0.4375, 0.125, 0.375, 0.125, 0.375, 0.25, 0.4375, 0.25, 0.4375, 0.375, 0.375, 0.375, 0.375, 0.5, 0.4375, 0.5, 0.4375, 0.625, 0.375, 0.625, 0.375, 0.75, 0.4375, 0.75, 0.4375, 0.875, 0.375, 0.875, 0.4062, 1.0, 0.4062, 0.0, 0.375, 0.125, 0.4375, 0.125, 0.4375, 0.25, 0.375, 0.25, 0.375, 0.375, 0.4375, 0.375, 0.375, 0.125, 0.3125, 0.125, 0.3125, 0.25, 0.375, 0.25, 0.375, 0.375, 0.3125, 0.375, 0.3125, 0.5, 0.375, 0.5, 0.375, 0.625, 0.3125, 0.625, 0.3125, 0.75, 0.375, 0.75, 0.375, 0.875, 0.3125, 0.875, 0.3437, 1.0, 0.3437, 0.0, 0.3125, 0.125, 0.375, 0.125, 0.375, 0.25, 0.3125, 0.25, 0.3125, 0.375, 0.375, 0.375, 0.375, 0.5, 0.3125, 0.5, 0.3125, 0.625, 0.375, 0.625, 0.375, 0.75, 0.3125, 0.75, 0.3125, 0.875, 0.375, 0.875, 0.3125, 0.625, 0.25, 0.625, 0.25, 0.75, 0.3125, 0.75, 0.3125, 0.875, 0.25, 0.875, 0.2812, 1.0, 0.2812, 0.0, 0.25, 0.125, 0.3125, 0.125, 0.3125, 0.25, 0.25, 0.25, 0.25, 0.375, 0.3125, 0.375, 0.3125, 0.5, 0.25, 0.5, 0.25, 0.625, 0.3125, 0.625, 0.3125, 0.75, 0.25, 0.75, 0.25, 0.875, 0.3125, 0.875, 0.3125, 0.125, 0.25, 0.125, 0.25, 0.25, 0.3125, 0.25, 0.3125, 0.375, 0.25, 0.375, 0.25, 0.5, 0.3125, 0.5, 0.2188, 0.0, 0.1875, 0.125, 0.25, 0.125, 0.25, 0.25, 0.1875, 0.25, 0.1875, 0.375, 0.25, 0.375, 0.25, 0.5, 0.1875, 0.5, 0.1875, 0.625, 0.25, 0.625, 0.25, 0.75, 0.1875, 0.75, 0.1875, 0.875, 0.25, 0.875, 0.25, 0.125, 0.1875, 0.125, 0.1875, 0.25, 0.25, 0.25, 0.25, 0.375, 0.1875, 0.375, 0.1875, 0.5, 0.25, 0.5, 0.25, 0.625, 0.1875, 0.625, 0.1875, 0.75, 0.25, 0.75, 0.25, 0.875, 0.1875, 0.875, 0.2188, 1.0, 0.1875, 0.75, 0.125, 0.75, 0.125, 0.875, 0.1875, 0.875, 0.1875, 0.125, 0.125, 0.125, 0.125, 0.25, 0.1875, 0.25, 0.1875, 0.375, 0.125, 0.375, 0.125, 0.5, 0.1875, 0.5, 0.1875, 0.625, 0.125, 0.625, 0.125, 0.75, 0.1875, 0.75, 0.1875, 0.875, 0.125, 0.875, 0.1563, 1.0, 0.1562, 0.0, 0.125, 0.125, 0.1875, 0.125, 0.1875, 0.25, 0.125, 0.25, 0.125, 0.375, 0.1875, 0.375, 0.1875, 0.5, 0.125, 0.5, 0.125, 0.625, 0.1875, 0.625, 0.125, 0.125, 0.0625, 0.125, 0.0625, 0.25, 0.125, 0.25, 0.125, 0.375, 0.0625, 0.375, 0.0625, 0.5, 0.125, 0.5, 0.125, 0.625, 0.0625, 0.625, 0.0625, 0.75, 0.125, 0.75, 0.125, 0.875, 0.0625, 0.875, 0.09375, 1.0, 0.09375, 0.0, 0.0625, 0.125, 0.125, 0.125, 0.125, 0.25, 0.0625, 0.25, 0.0625, 0.375, 0.125, 0.375, 0.125, 0.5, 0.0625, 0.5, 0.0625, 0.625, 0.125, 0.625, 0.125, 0.75, 0.0625, 0.75, 0.0625, 0.875, 0.125, 0.875, 0.0625, 0.875, 0.0, 0.875, 0.03125, 1.0, 0.03125, 0.0, 0.0, 0.125, 0.0625, 0.125, 0.0625, 0.25, 0.0, 0.25, 0.0, 0.375, 0.0625, 0.375, 0.0625, 0.5, 0.0, 0.5, 0.0, 0.625, 0.0625, 0.625, 0.0625, 0.75, 0.0, 0.75, 0.0, 0.875, 0.0625, 0.875, 0.0625, 0.125, 0.0, 0.125, 0.0, 0.25, 0.0625, 0.25, 0.0625, 0.375, 0.0, 0.375, 0.0, 0.5, 0.0625, 0.5, 0.0625, 0.625, 0.0, 0.625, 0.0, 0.75, 0.0625, 0.75, 1.0, 0.25, 0.9375, 0.25, 0.9375, 0.375, 1.0, 0.375, 1.0, 0.5, 0.9375, 0.5, 0.9375, 0.625, 1.0, 0.625, 1.0, 0.75, 0.9375, 0.75, 0.9375, 0.875, 1.0, 0.875, 1.0, 0.125, 0.9375, 0.125, 0.9375, 0.25, 1.0, 0.25, 1.0, 0.375, 0.9375, 0.375, 0.9375, 0.5, 1.0, 0.5, 1.0, 0.625, 0.9375, 0.625, 0.9375, 0.75, 1.0, 0.75, 1.0, 0.875, 0.9375, 0.875, 0.9688, 1.0, 0.9688, 0.0, 0.9375, 0.125, 1.0, 0.125, 0.9375, 0.125, 0.875, 0.125, 0.875, 0.25, 0.9375, 0.25, 0.9375, 0.375, 0.875, 0.375, 0.875, 0.5, 0.9375, 0.5, 0.9375, 0.625, 0.875, 0.625, 0.875, 0.75, 0.9375, 0.75, 0.9375, 0.875, 0.875, 0.875, 0.9062, 1.0, 0.9062, 0.0, 0.875, 0.125, 0.9375, 0.125, 0.9375, 0.25, 0.875, 0.25, 0.875, 0.375, 0.9375, 0.375, 0.9375, 0.5, 0.875, 0.5, 0.875, 0.625, 0.9375, 0.625, 0.9375, 0.75, 0.875, 0.75, 0.875, 0.875, 0.9375, 0.875, 0.875, 0.375, 0.8125, 0.375, 0.8125, 0.5, 0.875, 0.5, 0.875, 0.625, 0.8125, 0.625, 0.8125, 0.75, 0.875, 0.75, 0.875, 0.875, 0.8125, 0.875, 0.8437, 1.0, 0.8437, 0.0, 0.8125, 0.125, 0.875, 0.125, 0.875, 0.25, 0.8125, 0.25, 0.8125, 0.375, 0.875, 0.375, 0.875, 0.5, 0.8125, 0.5, 0.8125, 0.625, 0.875, 0.625, 0.875, 0.75, 0.8125, 0.75, 0.8125, 0.875, 0.875, 0.875, 0.875, 0.125, 0.8125, 0.125, 0.8125, 0.25, 0.875, 0.25, 0.7812, 0.0, 0.75, 0.125, 0.8125, 0.125, 0.8125, 0.25, 0.75, 0.25, 0.75, 0.375, 0.8125, 0.375, 0.8125, 0.5, 0.75, 0.5, 0.75, 0.625, 0.8125, 0.625, 0.8125, 0.75, 0.75, 0.75, 0.75, 0.875, 0.8125, 0.875, 0.8125, 0.125, 0.75, 0.125, 0.75, 0.25, 0.8125, 0.25, 0.8125, 0.375, 0.75, 0.375, 0.75, 0.5, 0.8125, 0.5, 0.8125, 0.625, 0.75, 0.625, 0.75, 0.75, 0.8125, 0.75, 0.8125, 0.875, 0.75, 0.875, 0.7812, 1.0])
me_cylinder_002.materials.append(mat_material_002)
me_cylinder_002.materials.append(mat_material_001)
me_cylinder_002.use_remesh_fix_poles = True
me_cylinder_002.use_remesh_preserve_attributes = False
me_cylinder_002.update()

# ---- objects
ob_nadelbaum_02_unsymetric_03 = bpy.data.objects.new('Nadelbaum_02_unsymetric_03', me_cylinder_002)

# ---- transforms, parenting, visibility, modifiers, constraints
ob_nadelbaum_02_unsymetric_03.location = (0.0, 0.0, 2.842e-14)
ob_nadelbaum_02_unsymetric_03.scale = (1.0, 1.0, 5.111)

# ---- collection membership
col_nadelbaum_02_unsymetric_03.objects.link(ob_nadelbaum_02_unsymetric_03)

# ---- scene / render settings (as saved in the file)
scene.frame_start = 1; scene.frame_end = 250; scene.frame_set(2)
scene.render.engine = 'BLENDER_EEVEE_NEXT'
scene.cycles.use_denoising = False
scene.cycles.samples = 128
scene.cycles.sampling_pattern = 'TABULATED_SOBOL'
scene.cycles.use_adaptive_sampling = False
scene.cycles.use_light_tree = False
scene.view_settings.view_transform = 'Filmic'
bpy.context.view_layer.update()

# ---- added for rendering (the .blend has no active camera and no usable light): camera, sun
cam_auto = bpy.data.cameras.new('AutoCamera')
cam_auto.lens = 50.0
cam_auto.sensor_width = 36.0
cam_auto.clip_end = 1000.0
ob_auto_camera = bpy.data.objects.new('AutoCamera', cam_auto)
scene.collection.objects.link(ob_auto_camera)
ob_auto_camera.location = (21.5667, -28.3358, 27.6901)
ob_auto_camera.rotation_euler = (1.09748, -7.21219e-08, 0.694738)
scene.camera = ob_auto_camera
light_auto_sun = bpy.data.lights.new('AutoSun', 'SUN')
light_auto_sun.energy = 3.0
light_auto_sun.angle = 0.0523599
ob_auto_sun = bpy.data.objects.new('AutoSun', light_auto_sun)
scene.collection.objects.link(ob_auto_sun)
ob_auto_sun.rotation_euler = (0.872665, 0.174533, 0.523599)
bpy.context.view_layer.update()
